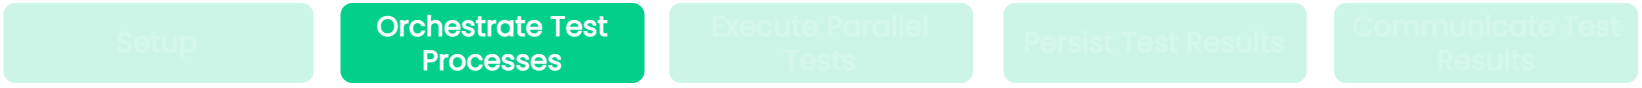

The diagram above was exported from draw.io. Its source (the exported page's mxGraphModel, read from the mxfile embedded in the PNG):
<mxGraphModel dx="3429" dy="6431" grid="0" gridSize="10" guides="1" tooltips="1" connect="1" arrows="1" fold="1" page="0" pageScale="1" pageWidth="827" pageHeight="1169" background="#23262D" math="0" shadow="0">
  <root>
    <mxCell id="0" />
    <mxCell id="1" parent="0" />
    <mxCell id="2" value="&lt;font style=&quot;font-size: 14px;&quot;&gt;Setup&lt;br style=&quot;font-size: 14px;&quot;&gt;&lt;/font&gt;" style="rounded=1;whiteSpace=wrap;html=1;strokeColor=none;strokeWidth=3;fillStyle=solid;gradientColor=none;fillColor=#01CF8A;fontColor=#FFFFFF;gradientDirection=east;fontFamily=Poppins;fontSource=https://fonts.googleapis.com/css?family=Poppins;fontStyle=1;fontSize=14;opacity=20;textOpacity=20;" vertex="1" parent="1">
      <mxGeometry x="40.24" y="-1180" width="155.05" height="40" as="geometry" />
    </mxCell>
    <mxCell id="3" value="&lt;font style=&quot;font-size: 14px;&quot;&gt;Execute Parallel&lt;br&gt;Tests&lt;br style=&quot;font-size: 14px;&quot;&gt;&lt;/font&gt;" style="rounded=1;whiteSpace=wrap;html=1;strokeColor=none;strokeWidth=3;fillStyle=solid;gradientColor=none;fillColor=#01CF8A;fontColor=#FFFFFF;gradientDirection=east;fontFamily=Poppins;fontSource=https://fonts.googleapis.com/css?family=Poppins;fontStyle=1;fontSize=14;aspect=fixed;textOpacity=20;opacity=20;" vertex="1" parent="1">
      <mxGeometry x="373.07000000000005" y="-1180.0000000000002" width="152" height="40" as="geometry" />
    </mxCell>
    <mxCell id="4" value="&lt;font style=&quot;font-size: 14px;&quot;&gt;Persist Test Results&lt;br style=&quot;font-size: 14px;&quot;&gt;&lt;/font&gt;" style="rounded=1;whiteSpace=wrap;html=1;strokeColor=none;strokeWidth=3;fillStyle=solid;gradientColor=none;fillColor=#01CF8A;fontColor=#FFFFFF;gradientDirection=east;fontFamily=Poppins;fontSource=https://fonts.googleapis.com/css?family=Poppins;fontStyle=1;fontSize=14;aspect=fixed;textOpacity=20;opacity=20;" vertex="1" parent="1">
      <mxGeometry x="540.1899999999999" y="-1179.9999999999998" width="151.67" height="39.91" as="geometry" />
    </mxCell>
    <mxCell id="5" value="&lt;font style=&quot;font-size: 14px;&quot;&gt;Communicate Test Results&lt;br style=&quot;font-size: 14px;&quot;&gt;&lt;/font&gt;" style="rounded=1;whiteSpace=wrap;html=1;strokeColor=none;strokeWidth=3;fillStyle=solid;gradientColor=none;fillColor=#01CF8A;fontColor=#FFFFFF;gradientDirection=east;fontFamily=Poppins;fontSource=https://fonts.googleapis.com/css?family=Poppins;fontStyle=1;fontSize=14;aspect=fixed;textOpacity=20;opacity=20;" vertex="1" parent="1">
      <mxGeometry x="705.5299999999999" y="-1180.0000000000002" width="152" height="40" as="geometry" />
    </mxCell>
    <mxCell id="6" value="&lt;font style=&quot;font-size: 14px;&quot;&gt;Orchestrate Test Processes&lt;br style=&quot;font-size: 14px;&quot;&gt;&lt;/font&gt;" style="rounded=1;whiteSpace=wrap;html=1;strokeColor=none;strokeWidth=3;fillStyle=solid;gradientColor=none;fillColor=#01CF8A;fontColor=#FFFFFF;gradientDirection=east;fontFamily=Poppins;fontSource=https://fonts.googleapis.com/css?family=Poppins;fontStyle=1;fontSize=14;" vertex="1" parent="1">
      <mxGeometry x="208.75" y="-1180" width="152" height="40" as="geometry" />
    </mxCell>
  </root>
</mxGraphModel>